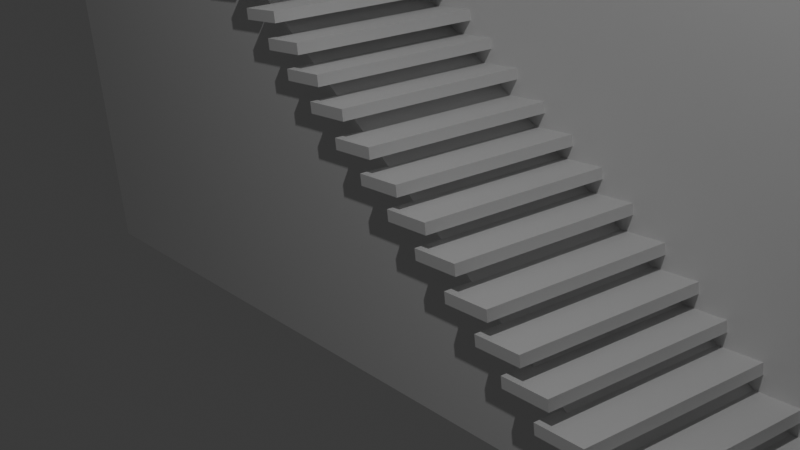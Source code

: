 # Source: Tower_W_StairsConcret.blend  (saved by Blender 5.1.30; exported with 4.5.12 LTS)
import bpy
from mathutils import Matrix  # noqa: F401  (used for matrix-valued properties, if any)

bpy.ops.wm.read_factory_settings(use_empty=True)
scene = bpy.context.scene
scene.name = 'Scene'

# ---- collections
col_collection = bpy.data.collections.new('Collection'); scene.collection.children.link(col_collection)

# ---- materials (node trees are filled in below, after node groups)
mat_material = bpy.data.materials.new('Material')
mat_material.alpha_threshold = 0.0
mat_material.use_backface_culling_lightprobe_volume = False
mat_material.roughness = 0.5
mat_material.line_color = (0.0, 0.0, 0.0, 1.0)

# ---- material node trees
mat_material.use_nodes = True; mat_material.node_tree.nodes.clear()
_N = mat_material.node_tree.nodes; _L = mat_material.node_tree.links
n0 = _N.new('ShaderNodeOutputMaterial'); n0.name = 'Material Output'; n0.location = (200, 100)
n1 = _N.new('ShaderNodeBsdfPrincipled'); n1.name = 'Principled BSDF'; n1.location = (-200, 100)
_L.new(n1.outputs[0], n0.inputs[0])
n0.is_active_output = True

# ---- world
world_world = bpy.data.worlds.new('World'); scene.world = world_world
world_world.use_nodes = True; world_world.node_tree.nodes.clear()
_N = world_world.node_tree.nodes; _L = world_world.node_tree.links
n0 = _N.new('ShaderNodeOutputWorld'); n0.name = 'World Output'; n0.location = (200, 100)
n1 = _N.new('ShaderNodeBackground'); n1.name = 'Background'; n1.location = (-200, 100)
n1.inputs[0].default_value = (0.05088, 0.05088, 0.05088, 1.0)
_L.new(n1.outputs[0], n0.inputs[0])
n0.is_active_output = True
world_world.color = (0.05088, 0.05088, 0.05088)
world_world.sun_shadow_jitter_overblur = 0.0

# ---- cameras
cam_camera = bpy.data.cameras.new('Camera')
cam_camera.clip_end = 100.0
cam_camera.ortho_scale = 7.314

# ---- lights
light_light = bpy.data.lights.new('Light', 'POINT')
light_light.energy = 1000.0
light_light.shadow_soft_size = 0.1

# ---- meshes
me_cube = bpy.data.meshes.new('Cube')
me_cube.from_pydata([(1.0, 1.0, 1.0), (1.0, 1.0, -1.0), (1.0, -1.0, 1.0), (1.0, -1.0, -1.0), (-1.0, 1.0, 1.0), (-1.0, 1.0, -1.0), (-1.0, -1.0, 1.0), (-1.0, -1.0, -1.0)], [], [(0, 4, 6, 2), (3, 2, 6, 7), (7, 6, 4, 5), (5, 1, 3, 7), (1, 0, 2, 3), (5, 4, 0, 1)])
_uv = me_cube.uv_layers.new(name='UVMap')
_uv.uv.foreach_set('vector', [0.625, 0.5, 0.875, 0.5, 0.875, 0.75, 0.625, 0.75, 0.375, 0.75, 0.625, 0.75, 0.625, 1.0, 0.375, 1.0, 0.375, 0.0, 0.625, 0.0, 0.625, 0.25, 0.375, 0.25, 0.125, 0.5, 0.375, 0.5, 0.375, 0.75, 0.125, 0.75, 0.375, 0.5, 0.625, 0.5, 0.625, 0.75, 0.375, 0.75, 0.375, 0.25, 0.625, 0.25, 0.625, 0.5, 0.375, 0.5])
me_cube.materials.append(mat_material)
me_cube.use_mirror_vertex_groups = False
me_cube.update()
me_cube_001 = bpy.data.meshes.new('Cube.001')
me_cube_001.from_pydata([(-1.0, -1.0, -0.09024), (-1.0, -1.0, 3.742), (-1.0, 1.0, -0.09024), (1.0, -1.0, -0.09024), (1.0, -1.0, 3.742), (1.0, 1.0, -0.09024), (1.0, 1.0, 3.742), (-1.005, -0.975, -0.09508), (-1.005, -0.975, 1.361), (0.9959, -0.975, -0.09129), (-1.0, 0.5923, 3.742), (-1.0, 0.5923, 2.614), (0.4675, 0.5923, 3.742), (-1.0, 0.6024, 3.742), (-1.0, 0.6024, 2.642), (-1.0, 0.6024, 2.614), (-1.0, 1.0, 2.614), (0.4675, 1.0, 3.742), (0.4675, 0.6024, 3.742)], [], [(10, 13, 14, 11), (2, 0, 1, 10, 11, 14, 15, 16), (17, 6, 5, 2, 16), (5, 6, 4, 3), (3, 4, 1, 0), (2, 5, 3, 0), (12, 10, 1, 4, 6), (13, 10, 12, 6, 17, 18), (7, 8, 9), (10, 12, 11), (18, 15, 14, 13), (16, 15, 18, 17)])
_uv = me_cube_001.uv_layers.new(name='UVMap')
_uv.uv.foreach_set('vector', [0.625, 0.199, 0.625, 0.2003, 0.5532, 0.2003, 0.5514, 0.199, 0.375, 0.25, 0.375, 0.0, 0.625, 0.0, 0.625, 0.199, 0.5514, 0.199, 0.5532, 0.2003, 0.5514, 0.2003, 0.5514, 0.25, 0.625, 0.4334, 0.625, 0.5, 0.375, 0.5, 0.375, 0.25, 0.5514, 0.25, 0.375, 0.5, 0.625, 0.5, 0.625, 0.75, 0.375, 0.75, 0.375, 0.75, 0.625, 0.75, 0.625, 1.0, 0.375, 1.0, 0.125, 0.5, 0.375, 0.5, 0.375, 0.75, 0.125, 0.75, 0.6916, 0.551, 0.875, 0.551, 0.875, 0.75, 0.625, 0.75, 0.625, 0.5, 0.875, 0.5497, 0.875, 0.551, 0.6916, 0.551, 0.625, 0.5, 0.6916, 0.5, 0.6916, 0.5497, 0.375, 0.25, 0.625, 0.5, 0.375, 0.5, 0.4672, 0.8422, 0.621, 0.996, 0.3762, 0.7512, 0.621, 0.996, 0.3762, 0.7512, 0.3785, 0.7535, 0.4672, 0.8422, 0.01849, 0.03654, 0.3762, 0.7512, 0.621, 0.996, 0.0292, 0.04725])
me_cube_001.materials.append(None)
me_cube_001.update()
me_cube_022 = bpy.data.meshes.new('Cube.022')
me_cube_022.from_pydata([(-0.9853, -0.2299, 0.6716), (-0.9853, -0.2299, 0.6975), (-0.9853, 0.2299, 0.6716), (-0.9853, 0.2299, 0.6975), (-0.8577, -0.2299, 0.6716), (-0.8577, -0.2299, 0.6975), (-0.8577, 0.2299, 0.6716), (-0.8577, 0.2299, 0.6975), (0.8574, -0.2299, -0.6954), (0.8574, -0.2299, -0.6695), (0.8574, 0.2299, -0.6954), (0.8574, 0.2299, -0.6695), (0.985, -0.2299, -0.6954), (0.985, -0.2299, -0.6695), (0.985, 0.2299, -0.6954), (0.985, 0.2299, -0.6695), (0.7726, -0.2299, -0.6342), (0.7726, -0.2299, -0.6083), (0.7726, 0.2299, -0.6342), (0.7726, 0.2299, -0.6083), (0.9003, -0.2299, -0.6342), (0.9003, -0.2299, -0.6083), (0.9003, 0.2299, -0.6342), (0.9003, 0.2299, -0.6083), (0.6013, -0.2299, -0.5073), (0.6013, -0.2299, -0.4814), (0.6013, 0.2299, -0.5073), (0.6013, 0.2299, -0.4814), (0.7289, -0.2299, -0.5073), (0.7289, -0.2299, -0.4814), (0.7289, 0.2299, -0.5073), (0.7289, 0.2299, -0.4814), (0.686, -0.2299, -0.5685), (0.686, -0.2299, -0.5426), (0.686, 0.2299, -0.5685), (0.686, 0.2299, -0.5426), (0.8137, -0.2299, -0.5685), (0.8137, -0.2299, -0.5426), (0.8137, 0.2299, -0.5685), (0.8137, 0.2299, -0.5426), (0.3599, -0.2299, -0.3201), (0.3599, -0.2299, -0.2942), (0.3599, 0.2299, -0.3201), (0.3599, 0.2299, -0.2942), (0.4876, -0.2299, -0.3201), (0.4876, -0.2299, -0.2942), (0.4876, 0.2299, -0.3201), (0.4876, 0.2299, -0.2942), (0.2752, -0.2299, -0.2589), (0.2752, -0.2299, -0.233), (0.2752, 0.2299, -0.2589), (0.2752, 0.2299, -0.233), (0.4028, -0.2299, -0.2589), (0.4028, -0.2299, -0.233), (0.4028, 0.2299, -0.2589), (0.4028, 0.2299, -0.233), (0.4465, -0.2299, -0.3858), (0.4465, -0.2299, -0.3599), (0.4465, 0.2299, -0.3858), (0.4465, 0.2299, -0.3599), (0.5742, -0.2299, -0.3858), (0.5742, -0.2299, -0.3599), (0.5742, 0.2299, -0.3858), (0.5742, 0.2299, -0.3599), (0.5313, -0.2299, -0.447), (0.5313, -0.2299, -0.4211), (0.5313, 0.2299, -0.447), (0.5313, 0.2299, -0.4211), (0.6589, -0.2299, -0.447), (0.6589, -0.2299, -0.4211), (0.6589, 0.2299, -0.447), (0.6589, 0.2299, -0.4211), (-0.1382, -0.2299, 0.04705), (-0.1382, -0.2299, 0.07295), (-0.1382, 0.2299, 0.04705), (-0.1382, 0.2299, 0.07295), (-0.01052, -0.2299, 0.04705), (-0.01052, -0.2299, 0.07295), (-0.01052, 0.2299, 0.04705), (-0.01052, 0.2299, 0.07295), (-0.2229, -0.2299, 0.1083), (-0.2229, -0.2299, 0.1342), (-0.2229, 0.2299, 0.1083), (-0.2229, 0.2299, 0.1342), (-0.09525, -0.2299, 0.1083), (-0.09525, -0.2299, 0.1342), (-0.09525, 0.2299, 0.1083), (-0.09525, 0.2299, 0.1342), (-0.4053, -0.2299, 0.2352), (-0.4053, -0.2299, 0.2611), (-0.4053, 0.2299, 0.2352), (-0.4053, 0.2299, 0.2611), (-0.2777, -0.2299, 0.2352), (-0.2777, -0.2299, 0.2611), (-0.2777, 0.2299, 0.2352), (-0.2777, 0.2299, 0.2611), (-0.3095, -0.2299, 0.1739), (-0.3095, -0.2299, 0.1998), (-0.3095, 0.2299, 0.1739), (-0.3095, 0.2299, 0.1998), (-0.1819, -0.2299, 0.1739), (-0.1819, -0.2299, 0.1998), (-0.1819, 0.2299, 0.1739), (-0.1819, 0.2299, 0.1998), (0.01656, -0.2299, -0.07444), (0.01656, -0.2299, -0.04854), (0.01656, 0.2299, -0.07444), (0.01656, 0.2299, -0.04854), (0.1442, -0.2299, -0.07444), (0.1442, -0.2299, -0.04854), (0.1442, 0.2299, -0.07444), (0.1442, 0.2299, -0.04854), (-0.06818, -0.2299, -0.0132), (-0.06818, -0.2299, 0.01271), (-0.06818, 0.2299, -0.0132), (-0.06818, 0.2299, 0.01271), (0.05949, -0.2299, -0.0132), (0.05949, -0.2299, 0.01271), (0.05949, 0.2299, -0.0132), (0.05949, 0.2299, 0.01271), (0.1032, -0.2299, -0.1401), (0.1032, -0.2299, -0.1142), (0.1032, 0.2299, -0.1401), (0.1032, 0.2299, -0.1142), (0.2308, -0.2299, -0.1401), (0.2308, -0.2299, -0.1142), (0.2308, 0.2299, -0.1401), (0.2308, 0.2299, -0.1142), (0.1879, -0.2299, -0.2013), (0.1879, -0.2299, -0.1754), (0.1879, 0.2299, -0.2013), (0.1879, 0.2299, -0.1754), (0.3156, -0.2299, -0.2013), (0.3156, -0.2299, -0.1754), (0.3156, 0.2299, -0.2013), (0.3156, 0.2299, -0.1754), (-0.4879, -0.2299, 0.2963), (-0.4879, -0.2299, 0.3222), (-0.4879, 0.2299, 0.2963), (-0.4879, 0.2299, 0.3222), (-0.3602, -0.2299, 0.2963), (-0.3602, -0.2299, 0.3222), (-0.3602, 0.2299, 0.2963), (-0.3602, 0.2299, 0.3222), (-0.5726, -0.2299, 0.3576), (-0.5726, -0.2299, 0.3835), (-0.5726, 0.2299, 0.3576), (-0.5726, 0.2299, 0.3835), (-0.445, -0.2299, 0.3576), (-0.445, -0.2299, 0.3835), (-0.445, 0.2299, 0.3576), (-0.445, 0.2299, 0.3835), (-0.744, -0.2299, 0.4845), (-0.744, -0.2299, 0.5104), (-0.744, 0.2299, 0.4845), (-0.744, 0.2299, 0.5104), (-0.6163, -0.2299, 0.4845), (-0.6163, -0.2299, 0.5104), (-0.6163, 0.2299, 0.4845), (-0.6163, 0.2299, 0.5104), (-0.6592, -0.2299, 0.4232), (-0.6592, -0.2299, 0.4491), (-0.6592, 0.2299, 0.4232), (-0.6592, 0.2299, 0.4491), (-0.5316, -0.2299, 0.4232), (-0.5316, -0.2299, 0.4491), (-0.5316, 0.2299, 0.4232), (-0.5316, 0.2299, 0.4491), (-0.8987, -0.2299, 0.606), (-0.8987, -0.2299, 0.6319), (-0.8987, 0.2299, 0.606), (-0.8987, 0.2299, 0.6319), (-0.771, -0.2299, 0.606), (-0.771, -0.2299, 0.6319), (-0.771, 0.2299, 0.606), (-0.771, 0.2299, 0.6319), (-0.814, -0.2299, 0.5447), (-0.814, -0.2299, 0.5706), (-0.814, 0.2299, 0.5447), (-0.814, 0.2299, 0.5706), (-0.6863, -0.2299, 0.5447), (-0.6863, -0.2299, 0.5706), (-0.6863, 0.2299, 0.5447), (-0.6863, 0.2299, 0.5706)], [], [(0, 1, 3, 2), (2, 3, 7, 6), (6, 7, 5, 4), (4, 5, 1, 0), (2, 6, 4, 0), (7, 3, 1, 5), (8, 9, 11, 10), (10, 11, 15, 14), (14, 15, 13, 12), (12, 13, 9, 8), (10, 14, 12, 8), (15, 11, 9, 13), (16, 17, 19, 18), (18, 19, 23, 22), (22, 23, 21, 20), (20, 21, 17, 16), (18, 22, 20, 16), (23, 19, 17, 21), (24, 25, 27, 26), (26, 27, 31, 30), (30, 31, 29, 28), (28, 29, 25, 24), (26, 30, 28, 24), (31, 27, 25, 29), (32, 33, 35, 34), (34, 35, 39, 38), (38, 39, 37, 36), (36, 37, 33, 32), (34, 38, 36, 32), (39, 35, 33, 37), (40, 41, 43, 42), (42, 43, 47, 46), (46, 47, 45, 44), (44, 45, 41, 40), (42, 46, 44, 40), (47, 43, 41, 45), (48, 49, 51, 50), (50, 51, 55, 54), (54, 55, 53, 52), (52, 53, 49, 48), (50, 54, 52, 48), (55, 51, 49, 53), (56, 57, 59, 58), (58, 59, 63, 62), (62, 63, 61, 60), (60, 61, 57, 56), (58, 62, 60, 56), (63, 59, 57, 61), (64, 65, 67, 66), (66, 67, 71, 70), (70, 71, 69, 68), (68, 69, 65, 64), (66, 70, 68, 64), (71, 67, 65, 69), (72, 73, 75, 74), (74, 75, 79, 78), (78, 79, 77, 76), (76, 77, 73, 72), (74, 78, 76, 72), (79, 75, 73, 77), (80, 81, 83, 82), (82, 83, 87, 86), (86, 87, 85, 84), (84, 85, 81, 80), (82, 86, 84, 80), (87, 83, 81, 85), (88, 89, 91, 90), (90, 91, 95, 94), (94, 95, 93, 92), (92, 93, 89, 88), (90, 94, 92, 88), (95, 91, 89, 93), (96, 97, 99, 98), (98, 99, 103, 102), (102, 103, 101, 100), (100, 101, 97, 96), (98, 102, 100, 96), (103, 99, 97, 101), (104, 105, 107, 106), (106, 107, 111, 110), (110, 111, 109, 108), (108, 109, 105, 104), (106, 110, 108, 104), (111, 107, 105, 109), (112, 113, 115, 114), (114, 115, 119, 118), (118, 119, 117, 116), (116, 117, 113, 112), (114, 118, 116, 112), (119, 115, 113, 117), (120, 121, 123, 122), (122, 123, 127, 126), (126, 127, 125, 124), (124, 125, 121, 120), (122, 126, 124, 120), (127, 123, 121, 125), (128, 129, 131, 130), (130, 131, 135, 134), (134, 135, 133, 132), (132, 133, 129, 128), (130, 134, 132, 128), (135, 131, 129, 133), (136, 137, 139, 138), (138, 139, 143, 142), (142, 143, 141, 140), (140, 141, 137, 136), (138, 142, 140, 136), (143, 139, 137, 141), (144, 145, 147, 146), (146, 147, 151, 150), (150, 151, 149, 148), (148, 149, 145, 144), (146, 150, 148, 144), (151, 147, 145, 149), (152, 153, 155, 154), (154, 155, 159, 158), (158, 159, 157, 156), (156, 157, 153, 152), (154, 158, 156, 152), (159, 155, 153, 157), (160, 161, 163, 162), (162, 163, 167, 166), (166, 167, 165, 164), (164, 165, 161, 160), (162, 166, 164, 160), (167, 163, 161, 165), (168, 169, 171, 170), (170, 171, 175, 174), (174, 175, 173, 172), (172, 173, 169, 168), (170, 174, 172, 168), (175, 171, 169, 173), (176, 177, 179, 178), (178, 179, 183, 182), (182, 183, 181, 180), (180, 181, 177, 176), (178, 182, 180, 176), (183, 179, 177, 181)])
_uv = me_cube_022.uv_layers.new(name='UVMap')
_uv.uv.foreach_set('vector', [0.9237, 0.7013, 0.9105, 0.7013, 0.9105, 0.4675, 0.9237, 0.4675, 0.5663, 1.0, 0.5532, 1.0, 0.5532, 0.9351, 0.5663, 0.9351, 0.9237, 0.9351, 0.9105, 0.9351, 0.9105, 0.7013, 0.9237, 0.7013, 0.5795, 1.0, 0.5663, 1.0, 0.5663, 0.9351, 0.5795, 0.9351, 0.649, 0.9351, 0.5841, 0.9351, 0.5841, 0.7013, 0.649, 0.7013, 0.7139, 0.9351, 0.649, 0.9351, 0.649, 0.7013, 0.7139, 0.7013, 0.792, 0.7013, 0.7788, 0.7013, 0.7788, 0.4675, 0.792, 0.4675, 0.03951, 1.0, 0.02634, 1.0, 0.02634, 0.9351, 0.03951, 0.9351, 0.792, 0.9351, 0.7788, 0.9351, 0.7788, 0.7013, 0.792, 0.7013, 0.05268, 1.0, 0.03951, 1.0, 0.03951, 0.9351, 0.05268, 0.9351, 0.1947, 0.2338, 0.1298, 0.2338, 0.1298, 0.0, 0.1947, 0.0, 0.2596, 0.2338, 0.1947, 0.2338, 0.1947, 0.0, 0.2596, 0.0, 0.8052, 0.2338, 0.792, 0.2338, 0.792, -8.109e-10, 0.8052, 1.835e-10, 0.06585, 1.0, 0.05268, 1.0, 0.05268, 0.9351, 0.06585, 0.9351, 0.8052, 0.4675, 0.792, 0.4675, 0.792, 0.2338, 0.8052, 0.2338, 0.07902, 1.0, 0.06585, 1.0, 0.06585, 0.9351, 0.07902, 0.9351, 0.0649, 0.4675, 0.0, 0.4675, 0.0, 0.2338, 0.0649, 0.2338, 0.1298, 0.4675, 0.0649, 0.4675, 0.0649, 0.2338, 0.1298, 0.2338, 0.8052, 0.7013, 0.792, 0.7013, 0.792, 0.4675, 0.8052, 0.4675, 0.09219, 1.0, 0.07902, 1.0, 0.07902, 0.9351, 0.09219, 0.9351, 0.8052, 0.9351, 0.792, 0.9351, 0.792, 0.7013, 0.8052, 0.7013, 0.1054, 1.0, 0.09219, 1.0, 0.09219, 0.9351, 0.1054, 0.9351, 0.1947, 0.4675, 0.1298, 0.4675, 0.1298, 0.2338, 0.1947, 0.2338, 0.2596, 0.4675, 0.1947, 0.4675, 0.1947, 0.2338, 0.2596, 0.2338, 0.8183, 0.2338, 0.8052, 0.2338, 0.8052, 1.835e-10, 0.8183, 1.178e-09, 0.1185, 1.0, 0.1054, 1.0, 0.1054, 0.9351, 0.1185, 0.9351, 0.8183, 0.4675, 0.8052, 0.4675, 0.8052, 0.2338, 0.8183, 0.2338, 0.1317, 1.0, 0.1185, 1.0, 0.1185, 0.9351, 0.1317, 0.9351, 0.3245, 0.2338, 0.2596, 0.2338, 0.2596, 0.0, 0.3245, 0.0, 0.3245, 0.4675, 0.2596, 0.4675, 0.2596, 0.2338, 0.3245, 0.2338, 0.8183, 0.7013, 0.8052, 0.7013, 0.8052, 0.4675, 0.8183, 0.4675, 0.1449, 1.0, 0.1317, 1.0, 0.1317, 0.9351, 0.1449, 0.9351, 0.8183, 0.9351, 0.8052, 0.9351, 0.8052, 0.7013, 0.8183, 0.7013, 0.158, 1.0, 0.1449, 1.0, 0.1449, 0.9351, 0.158, 0.9351, 0.3894, 0.2338, 0.3245, 0.2338, 0.3245, 0.0, 0.3894, 0.0, 0.3894, 0.4675, 0.3245, 0.4675, 0.3245, 0.2338, 0.3894, 0.2338, 0.8315, 0.2338, 0.8183, 0.2338, 0.8183, 1.178e-09, 0.8315, 2.172e-09, 0.1712, 1.0, 0.158, 1.0, 0.158, 0.9351, 0.1712, 0.9351, 0.8315, 0.4675, 0.8183, 0.4675, 0.8183, 0.2338, 0.8315, 0.2338, 0.1844, 1.0, 0.1712, 1.0, 0.1712, 0.9351, 0.1844, 0.9351, 0.4543, 0.2338, 0.3894, 0.2338, 0.3894, 0.0, 0.4543, 0.0, 0.4543, 0.4675, 0.3894, 0.4675, 0.3894, 0.2338, 0.4543, 0.2338, 0.8315, 0.7013, 0.8183, 0.7013, 0.8183, 0.4675, 0.8315, 0.4675, 0.1976, 1.0, 0.1844, 1.0, 0.1844, 0.9351, 0.1976, 0.9351, 0.8315, 0.9351, 0.8183, 0.9351, 0.8183, 0.7013, 0.8315, 0.7013, 0.2107, 1.0, 0.1976, 1.0, 0.1976, 0.9351, 0.2107, 0.9351, 0.5192, 0.2338, 0.4543, 0.2338, 0.4543, 0.0, 0.5192, 0.0, 0.5192, 0.4675, 0.4543, 0.4675, 0.4543, 0.2338, 0.5192, 0.2338, 0.8447, 0.2338, 0.8315, 0.2338, 0.8315, 2.172e-09, 0.8447, 3.166e-09, 0.2239, 1.0, 0.2107, 1.0, 0.2107, 0.9351, 0.2239, 0.9351, 0.8447, 0.4675, 0.8315, 0.4675, 0.8315, 0.2338, 0.8447, 0.2338, 0.2371, 1.0, 0.2239, 1.0, 0.2239, 0.9351, 0.2371, 0.9351, 0.0649, 0.7013, 0.0, 0.7013, 0.0, 0.4675, 0.0649, 0.4675, 0.1298, 0.7013, 0.0649, 0.7013, 0.0649, 0.4675, 0.1298, 0.4675, 0.8447, 0.7013, 0.8315, 0.7013, 0.8315, 0.4675, 0.8447, 0.4675, 0.2502, 1.0, 0.2371, 1.0, 0.2371, 0.9351, 0.2502, 0.9351, 0.8447, 0.9351, 0.8315, 0.9351, 0.8315, 0.7013, 0.8447, 0.7013, 0.2634, 1.0, 0.2502, 1.0, 0.2502, 0.9351, 0.2634, 0.9351, 0.1947, 0.7013, 0.1298, 0.7013, 0.1298, 0.4675, 0.1947, 0.4675, 0.2596, 0.7013, 0.1947, 0.7013, 0.1947, 0.4675, 0.2596, 0.4675, 0.8578, 0.2338, 0.8447, 0.2338, 0.8447, 3.166e-09, 0.8578, 4.161e-09, 0.2766, 1.0, 0.2634, 1.0, 0.2634, 0.9351, 0.2766, 0.9351, 0.8578, 0.4675, 0.8447, 0.4675, 0.8447, 0.2338, 0.8578, 0.2338, 0.2898, 1.0, 0.2766, 1.0, 0.2766, 0.9351, 0.2898, 0.9351, 0.3245, 0.7013, 0.2596, 0.7013, 0.2596, 0.4675, 0.3245, 0.4675, 0.3894, 0.7013, 0.3245, 0.7013, 0.3245, 0.4675, 0.3894, 0.4675, 0.8578, 0.7013, 0.8447, 0.7013, 0.8447, 0.4675, 0.8578, 0.4675, 0.3029, 1.0, 0.2898, 1.0, 0.2898, 0.9351, 0.3029, 0.9351, 0.8578, 0.9351, 0.8447, 0.9351, 0.8447, 0.7013, 0.8578, 0.7013, 0.3161, 1.0, 0.3029, 1.0, 0.3029, 0.9351, 0.3161, 0.9351, 0.4543, 0.7013, 0.3894, 0.7013, 0.3894, 0.4675, 0.4543, 0.4675, 0.5192, 0.7013, 0.4543, 0.7013, 0.4543, 0.4675, 0.5192, 0.4675, 0.871, 0.2338, 0.8578, 0.2338, 0.8578, -3.415e-09, 0.871, -2.42e-09, 0.3293, 1.0, 0.3161, 1.0, 0.3161, 0.9351, 0.3293, 0.9351, 0.871, 0.4675, 0.8578, 0.4675, 0.8578, 0.2338, 0.871, 0.2338, 0.3424, 1.0, 0.3293, 1.0, 0.3293, 0.9351, 0.3424, 0.9351, 0.5841, 0.2338, 0.5192, 0.2338, 0.5192, 0.0, 0.5841, 0.0, 0.5841, 0.4675, 0.5192, 0.4675, 0.5192, 0.2338, 0.5841, 0.2338, 0.871, 0.7013, 0.8578, 0.7013, 0.8578, 0.4675, 0.871, 0.4675, 0.3556, 1.0, 0.3424, 1.0, 0.3424, 0.9351, 0.3556, 0.9351, 0.871, 0.9351, 0.8578, 0.9351, 0.8578, 0.7013, 0.871, 0.7013, 0.3688, 1.0, 0.3556, 1.0, 0.3556, 0.9351, 0.3688, 0.9351, 0.5841, 0.7013, 0.5192, 0.7013, 0.5192, 0.4675, 0.5841, 0.4675, 0.649, 0.2338, 0.5841, 0.2338, 0.5841, 0.0, 0.649, 0.0, 0.8842, 0.2338, 0.871, 0.2338, 0.871, -2.42e-09, 0.8842, -1.426e-09, 0.3819, 1.0, 0.3688, 1.0, 0.3688, 0.9351, 0.3819, 0.9351, 0.8842, 0.4675, 0.871, 0.4675, 0.871, 0.2338, 0.8842, 0.2338, 0.3951, 1.0, 0.3819, 1.0, 0.3819, 0.9351, 0.3951, 0.9351, 0.649, 0.4675, 0.5841, 0.4675, 0.5841, 0.2338, 0.649, 0.2338, 0.649, 0.7013, 0.5841, 0.7013, 0.5841, 0.4675, 0.649, 0.4675, 0.8842, 0.7013, 0.871, 0.7013, 0.871, 0.4675, 0.8842, 0.4675, 0.4083, 1.0, 0.3951, 1.0, 0.3951, 0.9351, 0.4083, 0.9351, 0.8842, 0.9351, 0.871, 0.9351, 0.871, 0.7013, 0.8842, 0.7013, 0.4215, 1.0, 0.4083, 1.0, 0.4083, 0.9351, 0.4215, 0.9351, 0.7139, 0.2338, 0.649, 0.2338, 0.649, 0.0, 0.7139, 0.0, 0.7139, 0.4675, 0.649, 0.4675, 0.649, 0.2338, 0.7139, 0.2338, 0.8974, 0.2338, 0.8842, 0.2338, 0.8842, -1.426e-09, 0.8974, -4.317e-10, 0.4346, 1.0, 0.4215, 1.0, 0.4215, 0.9351, 0.4346, 0.9351, 0.8974, 0.4675, 0.8842, 0.4675, 0.8842, 0.2338, 0.8974, 0.2338, 0.4478, 1.0, 0.4346, 1.0, 0.4346, 0.9351, 0.4478, 0.9351, 0.7139, 0.7013, 0.649, 0.7013, 0.649, 0.4675, 0.7139, 0.4675, 0.0649, 0.9351, 0.0, 0.9351, 0.0, 0.7013, 0.0649, 0.7013, 0.8974, 0.7013, 0.8842, 0.7013, 0.8842, 0.4675, 0.8974, 0.4675, 0.461, 1.0, 0.4478, 1.0, 0.4478, 0.9351, 0.461, 0.9351, 0.8974, 0.9351, 0.8842, 0.9351, 0.8842, 0.7013, 0.8974, 0.7013, 0.4741, 1.0, 0.461, 1.0, 0.461, 0.9351, 0.4741, 0.9351, 0.1298, 0.9351, 0.0649, 0.9351, 0.0649, 0.7013, 0.1298, 0.7013, 0.1947, 0.9351, 0.1298, 0.9351, 0.1298, 0.7013, 0.1947, 0.7013, 0.9105, 0.2338, 0.8974, 0.2338, 0.8974, -4.317e-10, 0.9105, 5.626e-10, 0.4873, 1.0, 0.4741, 1.0, 0.4741, 0.9351, 0.4873, 0.9351, 0.9105, 0.4675, 0.8974, 0.4675, 0.8974, 0.2338, 0.9105, 0.2338, 0.5005, 1.0, 0.4873, 1.0, 0.4873, 0.9351, 0.5005, 0.9351, 0.2596, 0.9351, 0.1947, 0.9351, 0.1947, 0.7013, 0.2596, 0.7013, 0.3245, 0.9351, 0.2596, 0.9351, 0.2596, 0.7013, 0.3245, 0.7013, 0.9105, 0.7013, 0.8974, 0.7013, 0.8974, 0.4675, 0.9105, 0.4675, 0.5136, 1.0, 0.5005, 1.0, 0.5005, 0.9351, 0.5136, 0.9351, 0.9105, 0.9351, 0.8974, 0.9351, 0.8974, 0.7013, 0.9105, 0.7013, 0.5268, 1.0, 0.5136, 1.0, 0.5136, 0.9351, 0.5268, 0.9351, 0.3894, 0.9351, 0.3245, 0.9351, 0.3245, 0.7013, 0.3894, 0.7013, 0.4543, 0.9351, 0.3894, 0.9351, 0.3894, 0.7013, 0.4543, 0.7013, 0.9237, 0.2338, 0.9105, 0.2338, 0.9105, 5.626e-10, 0.9237, 1.557e-09, 0.54, 1.0, 0.5268, 1.0, 0.5268, 0.9351, 0.54, 0.9351, 0.9237, 0.4675, 0.9105, 0.4675, 0.9105, 0.2338, 0.9237, 0.2338, 0.5532, 1.0, 0.54, 1.0, 0.54, 0.9351, 0.5532, 0.9351, 0.5192, 0.9351, 0.4543, 0.9351, 0.4543, 0.7013, 0.5192, 0.7013, 0.5841, 0.9351, 0.5192, 0.9351, 0.5192, 0.7013, 0.5841, 0.7013, 0.9369, 0.2338, 0.9237, 0.2338, 0.9237, 1.557e-09, 0.9369, 2.551e-09, 0.5927, 1.0, 0.5795, 1.0, 0.5795, 0.9351, 0.5927, 0.9351, 0.9369, 0.4675, 0.9237, 0.4675, 0.9237, 0.2338, 0.9369, 0.2338, 0.6058, 1.0, 0.5927, 1.0, 0.5927, 0.9351, 0.6058, 0.9351, 0.7788, 0.2338, 0.7139, 0.2338, 0.7139, 0.0, 0.7788, 0.0, 0.7788, 0.4675, 0.7139, 0.4675, 0.7139, 0.2338, 0.7788, 0.2338, 0.9369, 0.7013, 0.9237, 0.7013, 0.9237, 0.4675, 0.9369, 0.4675, 0.619, 1.0, 0.6058, 1.0, 0.6058, 0.9351, 0.619, 0.9351, 0.9369, 0.9351, 0.9237, 0.9351, 0.9237, 0.7013, 0.9369, 0.7013, 0.6322, 1.0, 0.619, 1.0, 0.619, 0.9351, 0.6322, 0.9351, 0.7788, 0.7013, 0.7139, 0.7013, 0.7139, 0.4675, 0.7788, 0.4675, 0.7788, 0.9351, 0.7139, 0.9351, 0.7139, 0.7013, 0.7788, 0.7013])
me_cube_022.update()
me_cube_023 = bpy.data.meshes.new('Cube.023')
me_cube_023.from_pydata([(-0.5617, -0.2299, -0.01295), (-0.5617, -0.2299, 0.01295), (-0.5617, 0.2299, -0.01295), (-0.5617, 0.2299, 0.01295), (0.06383, -0.2299, -0.01295), (0.06383, -0.2299, 0.01295), (0.06383, 0.2299, -0.01295), (0.06383, 0.2299, 0.01295)], [], [(0, 1, 3, 2), (2, 3, 7, 6), (6, 7, 5, 4), (4, 5, 1, 0), (2, 6, 4, 0), (7, 3, 1, 5)])
_uv = me_cube_023.uv_layers.new(name='UVMap')
_uv.uv.foreach_set('vector', [0.792, 0.2338, 0.7788, 0.2338, 0.7788, -1.805e-09, 0.792, -8.109e-10, 0.01317, 1.0, -2.152e-10, 1.0, 4.685e-09, 0.9351, 0.01317, 0.9351, 0.792, 0.4675, 0.7788, 0.4675, 0.7788, 0.2338, 0.792, 0.2338, 0.02634, 1.0, 0.01317, 1.0, 0.01317, 0.9351, 0.02634, 0.9351, 0.0649, 0.2338, 0.0, 0.2338, 0.0, 0.0, 0.0649, 0.0, 0.1298, 0.2338, 0.0649, 0.2338, 0.0649, 0.0, 0.1298, 0.0])
me_cube_023.update()
me_cube_026 = bpy.data.meshes.new('Cube.026')
me_cube_026.from_pydata([(0.8574, -0.2299, -0.6954), (0.8574, -0.2299, -0.6695), (0.8574, 0.2299, -0.6954), (0.8574, 0.2299, -0.6695), (0.985, -0.2299, -0.6954), (0.985, -0.2299, -0.6695), (0.985, 0.2299, -0.6954), (0.985, 0.2299, -0.6695), (0.7726, -0.2299, -0.6342), (0.7726, -0.2299, -0.6083), (0.7726, 0.2299, -0.6342), (0.7726, 0.2299, -0.6083), (0.9003, -0.2299, -0.6342), (0.9003, -0.2299, -0.6083), (0.9003, 0.2299, -0.6342), (0.9003, 0.2299, -0.6083), (0.6013, -0.2299, -0.5073), (0.6013, -0.2299, -0.4814), (0.6013, 0.2299, -0.5073), (0.6013, 0.2299, -0.4814), (0.7289, -0.2299, -0.5073), (0.7289, -0.2299, -0.4814), (0.7289, 0.2299, -0.5073), (0.7289, 0.2299, -0.4814), (0.686, -0.2299, -0.5685), (0.686, -0.2299, -0.5426), (0.686, 0.2299, -0.5685), (0.686, 0.2299, -0.5426), (0.8137, -0.2299, -0.5685), (0.8137, -0.2299, -0.5426), (0.8137, 0.2299, -0.5685), (0.8137, 0.2299, -0.5426), (0.3599, -0.2299, -0.3201), (0.3599, -0.2299, -0.2942), (0.3599, 0.2299, -0.3201), (0.3599, 0.2299, -0.2942), (0.4876, -0.2299, -0.3201), (0.4876, -0.2299, -0.2942), (0.4876, 0.2299, -0.3201), (0.4876, 0.2299, -0.2942), (0.2752, -0.2299, -0.2589), (0.2752, -0.2299, -0.233), (0.2752, 0.2299, -0.2589), (0.2752, 0.2299, -0.233), (0.4028, -0.2299, -0.2589), (0.4028, -0.2299, -0.233), (0.4028, 0.2299, -0.2589), (0.4028, 0.2299, -0.233), (0.4465, -0.2299, -0.3858), (0.4465, -0.2299, -0.3599), (0.4465, 0.2299, -0.3858), (0.4465, 0.2299, -0.3599), (0.5742, -0.2299, -0.3858), (0.5742, -0.2299, -0.3599), (0.5742, 0.2299, -0.3858), (0.5742, 0.2299, -0.3599), (0.5313, -0.2299, -0.447), (0.5313, -0.2299, -0.4211), (0.5313, 0.2299, -0.447), (0.5313, 0.2299, -0.4211), (0.6589, -0.2299, -0.447), (0.6589, -0.2299, -0.4211), (0.6589, 0.2299, -0.447), (0.6589, 0.2299, -0.4211), (-0.1382, -0.2299, 0.04705), (-0.1382, -0.2299, 0.07295), (-0.1382, 0.2299, 0.04705), (-0.1382, 0.2299, 0.07295), (-0.01052, -0.2299, 0.04705), (-0.01052, -0.2299, 0.07295), (-0.01052, 0.2299, 0.04705), (-0.01052, 0.2299, 0.07295), (-0.2229, -0.2299, 0.1083), (-0.2229, -0.2299, 0.1342), (-0.2229, 0.2299, 0.1083), (-0.2229, 0.2299, 0.1342), (-0.09525, -0.2299, 0.1083), (-0.09525, -0.2299, 0.1342), (-0.09525, 0.2299, 0.1083), (-0.09525, 0.2299, 0.1342), (-0.4053, -0.2299, 0.2352), (-0.4053, -0.2299, 0.2611), (-0.4053, 0.2299, 0.2352), (-0.4053, 0.2299, 0.2611), (-0.2777, -0.2299, 0.2352), (-0.2777, -0.2299, 0.2611), (-0.2777, 0.2299, 0.2352), (-0.2777, 0.2299, 0.2611), (-0.3095, -0.2299, 0.1739), (-0.3095, -0.2299, 0.1998), (-0.3095, 0.2299, 0.1739), (-0.3095, 0.2299, 0.1998), (-0.1819, -0.2299, 0.1739), (-0.1819, -0.2299, 0.1998), (-0.1819, 0.2299, 0.1739), (-0.1819, 0.2299, 0.1998), (0.01656, -0.2299, -0.07444), (0.01656, -0.2299, -0.04854), (0.01656, 0.2299, -0.07444), (0.01656, 0.2299, -0.04854), (0.1442, -0.2299, -0.07444), (0.1442, -0.2299, -0.04854), (0.1442, 0.2299, -0.07444), (0.1442, 0.2299, -0.04854), (-0.06818, -0.2299, -0.0132), (-0.06818, -0.2299, 0.01271), (-0.06818, 0.2299, -0.0132), (-0.06818, 0.2299, 0.01271), (0.05949, -0.2299, -0.0132), (0.05949, -0.2299, 0.01271), (0.05949, 0.2299, -0.0132), (0.05949, 0.2299, 0.01271), (0.1032, -0.2299, -0.1401), (0.1032, -0.2299, -0.1142), (0.1032, 0.2299, -0.1401), (0.1032, 0.2299, -0.1142), (0.2308, -0.2299, -0.1401), (0.2308, -0.2299, -0.1142), (0.2308, 0.2299, -0.1401), (0.2308, 0.2299, -0.1142), (0.1879, -0.2299, -0.2013), (0.1879, -0.2299, -0.1754), (0.1879, 0.2299, -0.2013), (0.1879, 0.2299, -0.1754), (0.3156, -0.2299, -0.2013), (0.3156, -0.2299, -0.1754), (0.3156, 0.2299, -0.2013), (0.3156, 0.2299, -0.1754), (-0.4879, -0.2299, 0.2963), (-0.4879, -0.2299, 0.3222), (-0.4879, 0.2299, 0.2963), (-0.4879, 0.2299, 0.3222), (-0.3602, -0.2299, 0.2963), (-0.3602, -0.2299, 0.3222), (-0.3602, 0.2299, 0.2963), (-0.3602, 0.2299, 0.3222), (-0.5726, -0.2299, 0.3576), (-0.5726, -0.2299, 0.3835), (-0.5726, 0.2299, 0.3576), (-0.5726, 0.2299, 0.3835), (-0.445, -0.2299, 0.3576), (-0.445, -0.2299, 0.3835), (-0.445, 0.2299, 0.3576), (-0.445, 0.2299, 0.3835), (-1.01, -0.2299, 0.4845), (-1.01, -0.2299, 0.5104), (-1.01, 0.2299, 0.4845), (-1.01, 0.2299, 0.5104), (-0.6163, -0.2299, 0.4845), (-0.6163, -0.2299, 0.5104), (-0.6163, 0.2299, 0.4845), (-0.6163, 0.2299, 0.5104), (-0.6592, -0.2299, 0.4232), (-0.6592, -0.2299, 0.4491), (-0.6592, 0.2299, 0.4232), (-0.6592, 0.2299, 0.4491), (-0.5316, -0.2299, 0.4232), (-0.5316, -0.2299, 0.4491), (-0.5316, 0.2299, 0.4232), (-0.5316, 0.2299, 0.4491)], [], [(0, 1, 3, 2), (2, 3, 7, 6), (6, 7, 5, 4), (4, 5, 1, 0), (2, 6, 4, 0), (7, 3, 1, 5), (8, 9, 11, 10), (10, 11, 15, 14), (14, 15, 13, 12), (12, 13, 9, 8), (10, 14, 12, 8), (15, 11, 9, 13), (16, 17, 19, 18), (18, 19, 23, 22), (22, 23, 21, 20), (20, 21, 17, 16), (18, 22, 20, 16), (23, 19, 17, 21), (24, 25, 27, 26), (26, 27, 31, 30), (30, 31, 29, 28), (28, 29, 25, 24), (26, 30, 28, 24), (31, 27, 25, 29), (32, 33, 35, 34), (34, 35, 39, 38), (38, 39, 37, 36), (36, 37, 33, 32), (34, 38, 36, 32), (39, 35, 33, 37), (40, 41, 43, 42), (42, 43, 47, 46), (46, 47, 45, 44), (44, 45, 41, 40), (42, 46, 44, 40), (47, 43, 41, 45), (48, 49, 51, 50), (50, 51, 55, 54), (54, 55, 53, 52), (52, 53, 49, 48), (50, 54, 52, 48), (55, 51, 49, 53), (56, 57, 59, 58), (58, 59, 63, 62), (62, 63, 61, 60), (60, 61, 57, 56), (58, 62, 60, 56), (63, 59, 57, 61), (64, 65, 67, 66), (66, 67, 71, 70), (70, 71, 69, 68), (68, 69, 65, 64), (66, 70, 68, 64), (71, 67, 65, 69), (72, 73, 75, 74), (74, 75, 79, 78), (78, 79, 77, 76), (76, 77, 73, 72), (74, 78, 76, 72), (79, 75, 73, 77), (80, 81, 83, 82), (82, 83, 87, 86), (86, 87, 85, 84), (84, 85, 81, 80), (82, 86, 84, 80), (87, 83, 81, 85), (88, 89, 91, 90), (90, 91, 95, 94), (94, 95, 93, 92), (92, 93, 89, 88), (90, 94, 92, 88), (95, 91, 89, 93), (96, 97, 99, 98), (98, 99, 103, 102), (102, 103, 101, 100), (100, 101, 97, 96), (98, 102, 100, 96), (103, 99, 97, 101), (104, 105, 107, 106), (106, 107, 111, 110), (110, 111, 109, 108), (108, 109, 105, 104), (106, 110, 108, 104), (111, 107, 105, 109), (112, 113, 115, 114), (114, 115, 119, 118), (118, 119, 117, 116), (116, 117, 113, 112), (114, 118, 116, 112), (119, 115, 113, 117), (120, 121, 123, 122), (122, 123, 127, 126), (126, 127, 125, 124), (124, 125, 121, 120), (122, 126, 124, 120), (127, 123, 121, 125), (128, 129, 131, 130), (130, 131, 135, 134), (134, 135, 133, 132), (132, 133, 129, 128), (130, 134, 132, 128), (135, 131, 129, 133), (136, 137, 139, 138), (138, 139, 143, 142), (142, 143, 141, 140), (140, 141, 137, 136), (138, 142, 140, 136), (143, 139, 137, 141), (144, 145, 147, 146), (146, 147, 151, 150), (150, 151, 149, 148), (148, 149, 145, 144), (146, 150, 148, 144), (151, 147, 145, 149), (152, 153, 155, 154), (154, 155, 159, 158), (158, 159, 157, 156), (156, 157, 153, 152), (154, 158, 156, 152), (159, 155, 153, 157)])
_uv = me_cube_026.uv_layers.new(name='UVMap')
_uv.uv.foreach_set('vector', [0.792, 0.7013, 0.7788, 0.7013, 0.7788, 0.4675, 0.792, 0.4675, 0.03951, 1.0, 0.02634, 1.0, 0.02634, 0.9351, 0.03951, 0.9351, 0.792, 0.9351, 0.7788, 0.9351, 0.7788, 0.7013, 0.792, 0.7013, 0.05268, 1.0, 0.03951, 1.0, 0.03951, 0.9351, 0.05268, 0.9351, 0.1947, 0.2338, 0.1298, 0.2338, 0.1298, 0.0, 0.1947, 0.0, 0.2596, 0.2338, 0.1947, 0.2338, 0.1947, 0.0, 0.2596, 0.0, 0.8052, 0.2338, 0.792, 0.2338, 0.792, -8.109e-10, 0.8052, 1.835e-10, 0.06585, 1.0, 0.05268, 1.0, 0.05268, 0.9351, 0.06585, 0.9351, 0.8052, 0.4675, 0.792, 0.4675, 0.792, 0.2338, 0.8052, 0.2338, 0.07902, 1.0, 0.06585, 1.0, 0.06585, 0.9351, 0.07902, 0.9351, 0.0649, 0.4675, 0.0, 0.4675, 0.0, 0.2338, 0.0649, 0.2338, 0.1298, 0.4675, 0.0649, 0.4675, 0.0649, 0.2338, 0.1298, 0.2338, 0.8052, 0.7013, 0.792, 0.7013, 0.792, 0.4675, 0.8052, 0.4675, 0.09219, 1.0, 0.07902, 1.0, 0.07902, 0.9351, 0.09219, 0.9351, 0.8052, 0.9351, 0.792, 0.9351, 0.792, 0.7013, 0.8052, 0.7013, 0.1054, 1.0, 0.09219, 1.0, 0.09219, 0.9351, 0.1054, 0.9351, 0.1947, 0.4675, 0.1298, 0.4675, 0.1298, 0.2338, 0.1947, 0.2338, 0.2596, 0.4675, 0.1947, 0.4675, 0.1947, 0.2338, 0.2596, 0.2338, 0.8183, 0.2338, 0.8052, 0.2338, 0.8052, 1.835e-10, 0.8183, 1.178e-09, 0.1185, 1.0, 0.1054, 1.0, 0.1054, 0.9351, 0.1185, 0.9351, 0.8183, 0.4675, 0.8052, 0.4675, 0.8052, 0.2338, 0.8183, 0.2338, 0.1317, 1.0, 0.1185, 1.0, 0.1185, 0.9351, 0.1317, 0.9351, 0.3245, 0.2338, 0.2596, 0.2338, 0.2596, 0.0, 0.3245, 0.0, 0.3245, 0.4675, 0.2596, 0.4675, 0.2596, 0.2338, 0.3245, 0.2338, 0.8183, 0.7013, 0.8052, 0.7013, 0.8052, 0.4675, 0.8183, 0.4675, 0.1449, 1.0, 0.1317, 1.0, 0.1317, 0.9351, 0.1449, 0.9351, 0.8183, 0.9351, 0.8052, 0.9351, 0.8052, 0.7013, 0.8183, 0.7013, 0.158, 1.0, 0.1449, 1.0, 0.1449, 0.9351, 0.158, 0.9351, 0.3894, 0.2338, 0.3245, 0.2338, 0.3245, 0.0, 0.3894, 0.0, 0.3894, 0.4675, 0.3245, 0.4675, 0.3245, 0.2338, 0.3894, 0.2338, 0.8315, 0.2338, 0.8183, 0.2338, 0.8183, 1.178e-09, 0.8315, 2.172e-09, 0.1712, 1.0, 0.158, 1.0, 0.158, 0.9351, 0.1712, 0.9351, 0.8315, 0.4675, 0.8183, 0.4675, 0.8183, 0.2338, 0.8315, 0.2338, 0.1844, 1.0, 0.1712, 1.0, 0.1712, 0.9351, 0.1844, 0.9351, 0.4543, 0.2338, 0.3894, 0.2338, 0.3894, 0.0, 0.4543, 0.0, 0.4543, 0.4675, 0.3894, 0.4675, 0.3894, 0.2338, 0.4543, 0.2338, 0.8315, 0.7013, 0.8183, 0.7013, 0.8183, 0.4675, 0.8315, 0.4675, 0.1976, 1.0, 0.1844, 1.0, 0.1844, 0.9351, 0.1976, 0.9351, 0.8315, 0.9351, 0.8183, 0.9351, 0.8183, 0.7013, 0.8315, 0.7013, 0.2107, 1.0, 0.1976, 1.0, 0.1976, 0.9351, 0.2107, 0.9351, 0.5192, 0.2338, 0.4543, 0.2338, 0.4543, 0.0, 0.5192, 0.0, 0.5192, 0.4675, 0.4543, 0.4675, 0.4543, 0.2338, 0.5192, 0.2338, 0.8447, 0.2338, 0.8315, 0.2338, 0.8315, 2.172e-09, 0.8447, 3.166e-09, 0.2239, 1.0, 0.2107, 1.0, 0.2107, 0.9351, 0.2239, 0.9351, 0.8447, 0.4675, 0.8315, 0.4675, 0.8315, 0.2338, 0.8447, 0.2338, 0.2371, 1.0, 0.2239, 1.0, 0.2239, 0.9351, 0.2371, 0.9351, 0.0649, 0.7013, 0.0, 0.7013, 0.0, 0.4675, 0.0649, 0.4675, 0.1298, 0.7013, 0.0649, 0.7013, 0.0649, 0.4675, 0.1298, 0.4675, 0.8447, 0.7013, 0.8315, 0.7013, 0.8315, 0.4675, 0.8447, 0.4675, 0.2502, 1.0, 0.2371, 1.0, 0.2371, 0.9351, 0.2502, 0.9351, 0.8447, 0.9351, 0.8315, 0.9351, 0.8315, 0.7013, 0.8447, 0.7013, 0.2634, 1.0, 0.2502, 1.0, 0.2502, 0.9351, 0.2634, 0.9351, 0.1947, 0.7013, 0.1298, 0.7013, 0.1298, 0.4675, 0.1947, 0.4675, 0.2596, 0.7013, 0.1947, 0.7013, 0.1947, 0.4675, 0.2596, 0.4675, 0.8578, 0.2338, 0.8447, 0.2338, 0.8447, 3.166e-09, 0.8578, 4.161e-09, 0.2766, 1.0, 0.2634, 1.0, 0.2634, 0.9351, 0.2766, 0.9351, 0.8578, 0.4675, 0.8447, 0.4675, 0.8447, 0.2338, 0.8578, 0.2338, 0.2898, 1.0, 0.2766, 1.0, 0.2766, 0.9351, 0.2898, 0.9351, 0.3245, 0.7013, 0.2596, 0.7013, 0.2596, 0.4675, 0.3245, 0.4675, 0.3894, 0.7013, 0.3245, 0.7013, 0.3245, 0.4675, 0.3894, 0.4675, 0.8578, 0.7013, 0.8447, 0.7013, 0.8447, 0.4675, 0.8578, 0.4675, 0.3029, 1.0, 0.2898, 1.0, 0.2898, 0.9351, 0.3029, 0.9351, 0.8578, 0.9351, 0.8447, 0.9351, 0.8447, 0.7013, 0.8578, 0.7013, 0.3161, 1.0, 0.3029, 1.0, 0.3029, 0.9351, 0.3161, 0.9351, 0.4543, 0.7013, 0.3894, 0.7013, 0.3894, 0.4675, 0.4543, 0.4675, 0.5192, 0.7013, 0.4543, 0.7013, 0.4543, 0.4675, 0.5192, 0.4675, 0.871, 0.2338, 0.8578, 0.2338, 0.8578, -3.415e-09, 0.871, -2.42e-09, 0.3293, 1.0, 0.3161, 1.0, 0.3161, 0.9351, 0.3293, 0.9351, 0.871, 0.4675, 0.8578, 0.4675, 0.8578, 0.2338, 0.871, 0.2338, 0.3424, 1.0, 0.3293, 1.0, 0.3293, 0.9351, 0.3424, 0.9351, 0.5841, 0.2338, 0.5192, 0.2338, 0.5192, 0.0, 0.5841, 0.0, 0.5841, 0.4675, 0.5192, 0.4675, 0.5192, 0.2338, 0.5841, 0.2338, 0.871, 0.7013, 0.8578, 0.7013, 0.8578, 0.4675, 0.871, 0.4675, 0.3556, 1.0, 0.3424, 1.0, 0.3424, 0.9351, 0.3556, 0.9351, 0.871, 0.9351, 0.8578, 0.9351, 0.8578, 0.7013, 0.871, 0.7013, 0.3688, 1.0, 0.3556, 1.0, 0.3556, 0.9351, 0.3688, 0.9351, 0.5841, 0.7013, 0.5192, 0.7013, 0.5192, 0.4675, 0.5841, 0.4675, 0.649, 0.2338, 0.5841, 0.2338, 0.5841, 0.0, 0.649, 0.0, 0.8842, 0.2338, 0.871, 0.2338, 0.871, -2.42e-09, 0.8842, -1.426e-09, 0.3819, 1.0, 0.3688, 1.0, 0.3688, 0.9351, 0.3819, 0.9351, 0.8842, 0.4675, 0.871, 0.4675, 0.871, 0.2338, 0.8842, 0.2338, 0.3951, 1.0, 0.3819, 1.0, 0.3819, 0.9351, 0.3951, 0.9351, 0.649, 0.4675, 0.5841, 0.4675, 0.5841, 0.2338, 0.649, 0.2338, 0.649, 0.7013, 0.5841, 0.7013, 0.5841, 0.4675, 0.649, 0.4675, 0.8842, 0.7013, 0.871, 0.7013, 0.871, 0.4675, 0.8842, 0.4675, 0.4083, 1.0, 0.3951, 1.0, 0.3951, 0.9351, 0.4083, 0.9351, 0.8842, 0.9351, 0.871, 0.9351, 0.871, 0.7013, 0.8842, 0.7013, 0.4215, 1.0, 0.4083, 1.0, 0.4083, 0.9351, 0.4215, 0.9351, 0.7139, 0.2338, 0.649, 0.2338, 0.649, 0.0, 0.7139, 0.0, 0.7139, 0.4675, 0.649, 0.4675, 0.649, 0.2338, 0.7139, 0.2338, 0.8974, 0.2338, 0.8842, 0.2338, 0.8842, -1.426e-09, 0.8974, -4.317e-10, 0.4346, 1.0, 0.4215, 1.0, 0.4215, 0.9351, 0.4346, 0.9351, 0.8974, 0.4675, 0.8842, 0.4675, 0.8842, 0.2338, 0.8974, 0.2338, 0.4478, 1.0, 0.4346, 1.0, 0.4346, 0.9351, 0.4478, 0.9351, 0.7139, 0.7013, 0.649, 0.7013, 0.649, 0.4675, 0.7139, 0.4675, 0.0649, 0.9351, 0.0, 0.9351, 0.0, 0.7013, 0.0649, 0.7013, 0.8974, 0.7013, 0.8842, 0.7013, 0.8842, 0.4675, 0.8974, 0.4675, 0.461, 1.0, 0.4478, 1.0, 0.4478, 0.9351, 0.461, 0.9351, 0.8974, 0.9351, 0.8842, 0.9351, 0.8842, 0.7013, 0.8974, 0.7013, 0.4741, 1.0, 0.461, 1.0, 0.461, 0.9351, 0.4741, 0.9351, 0.1298, 0.9351, 0.0649, 0.9351, 0.0649, 0.7013, 0.1298, 0.7013, 0.1947, 0.9351, 0.1298, 0.9351, 0.1298, 0.7013, 0.1947, 0.7013, 0.9105, 0.2338, 0.8974, 0.2338, 0.8974, -4.317e-10, 0.9105, 5.626e-10, 0.4873, 1.0, 0.4741, 1.0, 0.4741, 0.9351, 0.4873, 0.9351, 0.9105, 0.4675, 0.8974, 0.4675, 0.8974, 0.2338, 0.9105, 0.2338, 0.5005, 1.0, 0.4873, 1.0, 0.4873, 0.9351, 0.5005, 0.9351, 0.2596, 0.9351, 0.1947, 0.9351, 0.1947, 0.7013, 0.2596, 0.7013, 0.3245, 0.9351, 0.2596, 0.9351, 0.2596, 0.7013, 0.3245, 0.7013, 0.9105, 0.7013, 0.8974, 0.7013, 0.8974, 0.4675, 0.9105, 0.4675, 0.5136, 1.0, 0.5005, 1.0, 0.5005, 0.9351, 0.5136, 0.9351, 0.9105, 0.9351, 0.8974, 0.9351, 0.8974, 0.7013, 0.9105, 0.7013, 0.5268, 1.0, 0.5136, 1.0, 0.5136, 0.9351, 0.5268, 0.9351, 0.3894, 0.9351, 0.3245, 0.9351, 0.3245, 0.7013, 0.3894, 0.7013, 0.4543, 0.9351, 0.3894, 0.9351, 0.3894, 0.7013, 0.4543, 0.7013, 0.9237, 0.2338, 0.9105, 0.2338, 0.9105, 5.626e-10, 0.9237, 1.557e-09, 0.54, 1.0, 0.5268, 1.0, 0.5268, 0.9351, 0.54, 0.9351, 0.9237, 0.4675, 0.9105, 0.4675, 0.9105, 0.2338, 0.9237, 0.2338, 0.5532, 1.0, 0.54, 1.0, 0.54, 0.9351, 0.5532, 0.9351, 0.5192, 0.9351, 0.4543, 0.9351, 0.4543, 0.7013, 0.5192, 0.7013, 0.5841, 0.9351, 0.5192, 0.9351, 0.5192, 0.7013, 0.5841, 0.7013])
me_cube_026.update()
me_cube_027 = bpy.data.meshes.new('Cube.027')
me_cube_027.from_pydata([(-1.005, -1.393, -0.09508), (-1.005, -1.393, 1.361), (-1.005, -0.975, -0.09508), (-1.005, -0.975, 1.361), (0.9959, -1.393, -0.09129), (0.9959, -0.975, -0.09129), (-1.43, -0.975, -0.09508), (-1.43, -1.393, -0.09508), (-1.43, -1.393, 1.361), (-1.43, -0.975, 1.361), (-1.005, 0.6736, 2.586), (-1.005, 0.6736, -0.09508), (-1.43, 0.6736, 2.586), (-1.43, 0.6736, -0.09508), (-1.005, 0.9982, 2.586), (-1.005, 0.9982, -0.09508), (-1.43, 0.9982, 2.586), (-1.43, 0.9982, -0.09508)], [], [(2, 0, 7, 6), (5, 3, 1, 4), (4, 1, 0), (2, 5, 4, 0), (7, 8, 9, 6), (3, 2, 11, 10), (0, 1, 8, 7), (1, 3, 9, 8), (12, 10, 14, 16), (2, 6, 13, 11), (6, 9, 12, 13), (9, 3, 10, 12), (14, 15, 17, 16), (13, 12, 16, 17), (11, 13, 17, 15), (10, 11, 15, 14)])
_uv = me_cube_027.uv_layers.new(name='UVMap')
_uv.uv.foreach_set('vector', [0.125, 0.5, 0.125, 0.75, 0.125, 0.75, 0.125, 0.5, 0.375, 0.5, 0.625, 0.5, 0.625, 0.75, 0.375, 0.75, 0.375, 0.75, 0.625, 1.0, 0.375, 1.0, 0.125, 0.5, 0.375, 0.5, 0.375, 0.75, 0.125, 0.75, 0.375, 0.0, 0.625, 0.0, 0.625, 0.25, 0.375, 0.25, 0.0, 0.0, 0.0, 0.0, 0.0, 0.0, 0.0, 0.0, 0.375, 1.0, 0.625, 1.0, 0.625, 1.0, 0.375, 1.0, 0.625, 0.75, 0.625, 0.5, 0.625, 0.5, 0.625, 0.75, 0.625, 0.5, 0.625, 0.5, 0.625, 0.5, 0.625, 0.5, 0.125, 0.5, 0.125, 0.5, 0.125, 0.5, 0.125, 0.5, 0.375, 0.25, 0.625, 0.25, 0.625, 0.25, 0.375, 0.25, 0.625, 0.5, 0.625, 0.5, 0.625, 0.5, 0.625, 0.5, 0.0, 0.0, 0.0, 0.0, 0.0, 0.0, 0.0, 0.0, 0.375, 0.25, 0.625, 0.25, 0.625, 0.25, 0.375, 0.25, 0.125, 0.5, 0.125, 0.5, 0.125, 0.5, 0.125, 0.5, 0.0, 0.0, 0.0, 0.0, 0.0, 0.0, 0.0, 0.0])
me_cube_027.update()

# ---- objects
ob_cube = bpy.data.objects.new('Cube', me_cube)
ob_light = bpy.data.objects.new('Light', light_light)
ob_camera = bpy.data.objects.new('Camera', cam_camera)
ob_cube_001 = bpy.data.objects.new('Cube.001', me_cube_001)
ob_cube_022 = bpy.data.objects.new('Cube.022', me_cube_022)
ob_cube_023 = bpy.data.objects.new('Cube.023', me_cube_023)
ob_cube_002 = bpy.data.objects.new('Cube.002', me_cube_026)
ob_cube_003 = bpy.data.objects.new('Cube.003', me_cube_027)

# ---- transforms, parenting, visibility, modifiers, constraints
ob_cube.location = (0.0, 18.18, 1.622)
ob_cube.scale = (1.0, 1.0, 1.7)
ob_cube.lock_rotations_4d = False
ob_cube.empty_display_type = 'ARROWS'
ob_cube.lineart.crease_threshold = 0.0
ob_light.location = (7.026, -10.83, 10.59)
ob_light.rotation_euler = (0.6503, 0.05522, 1.866)
ob_light.lock_rotations_4d = False
ob_light.empty_display_type = 'ARROWS'
ob_light.color = (0.0, 0.0, 0.0, 0.0)
ob_light.lineart.crease_threshold = 0.0
ob_camera.location = (10.14, -12.26, 4.958)
ob_camera.rotation_euler = (1.249, 0.09629, 0.9707)
ob_camera.lock_rotations_4d = False
ob_camera.empty_display_type = 'ARROWS'
ob_camera.color = (0.0, 0.0, 0.0, 0.0)
ob_camera.display_type = 'WIRE'
ob_camera.lineart.crease_threshold = 0.0
ob_cube_001.location = (0.0, 0.0, 0.0)
ob_cube_001.scale = (4.789, 4.789, 4.789)
ob_cube_022.location = (0.3463, -5.877, 2.931)
ob_cube_022.scale = (4.789, 4.789, 4.789)
ob_cube_023.location = (-4.472, -5.877, 6.503)
ob_cube_023.scale = (4.789, 4.789, 4.789)
ob_cube_002.location = (-5.862, -0.04169, 10.05)
ob_cube_002.rotation_euler = (0.0, -0.0, -1.571)
ob_cube_002.scale = (4.789, 4.789, 4.789)
ob_cube_003.location = (0.0, 0.0, 0.0)
ob_cube_003.scale = (4.789, 4.789, 4.789)

# ---- collection membership
col_collection.objects.link(ob_cube)
col_collection.objects.link(ob_light)
col_collection.objects.link(ob_camera)
col_collection.objects.link(ob_cube_001)
col_collection.objects.link(ob_cube_022)
col_collection.objects.link(ob_cube_023)
col_collection.objects.link(ob_cube_002)
col_collection.objects.link(ob_cube_003)

# ---- scene / render settings (as saved in the file)
scene.camera = ob_camera
scene.frame_start = 1; scene.frame_end = 250; scene.frame_set(1)
scene.render.engine = 'BLENDER_EEVEE_NEXT'
scene.render.bake_bias = 0.0
scene.render.bake_samples = 0
scene.cycles.sampling_pattern = 'TABULATED_SOBOL'
scene.eevee.use_volume_custom_range = False
bpy.context.view_layer.update()
